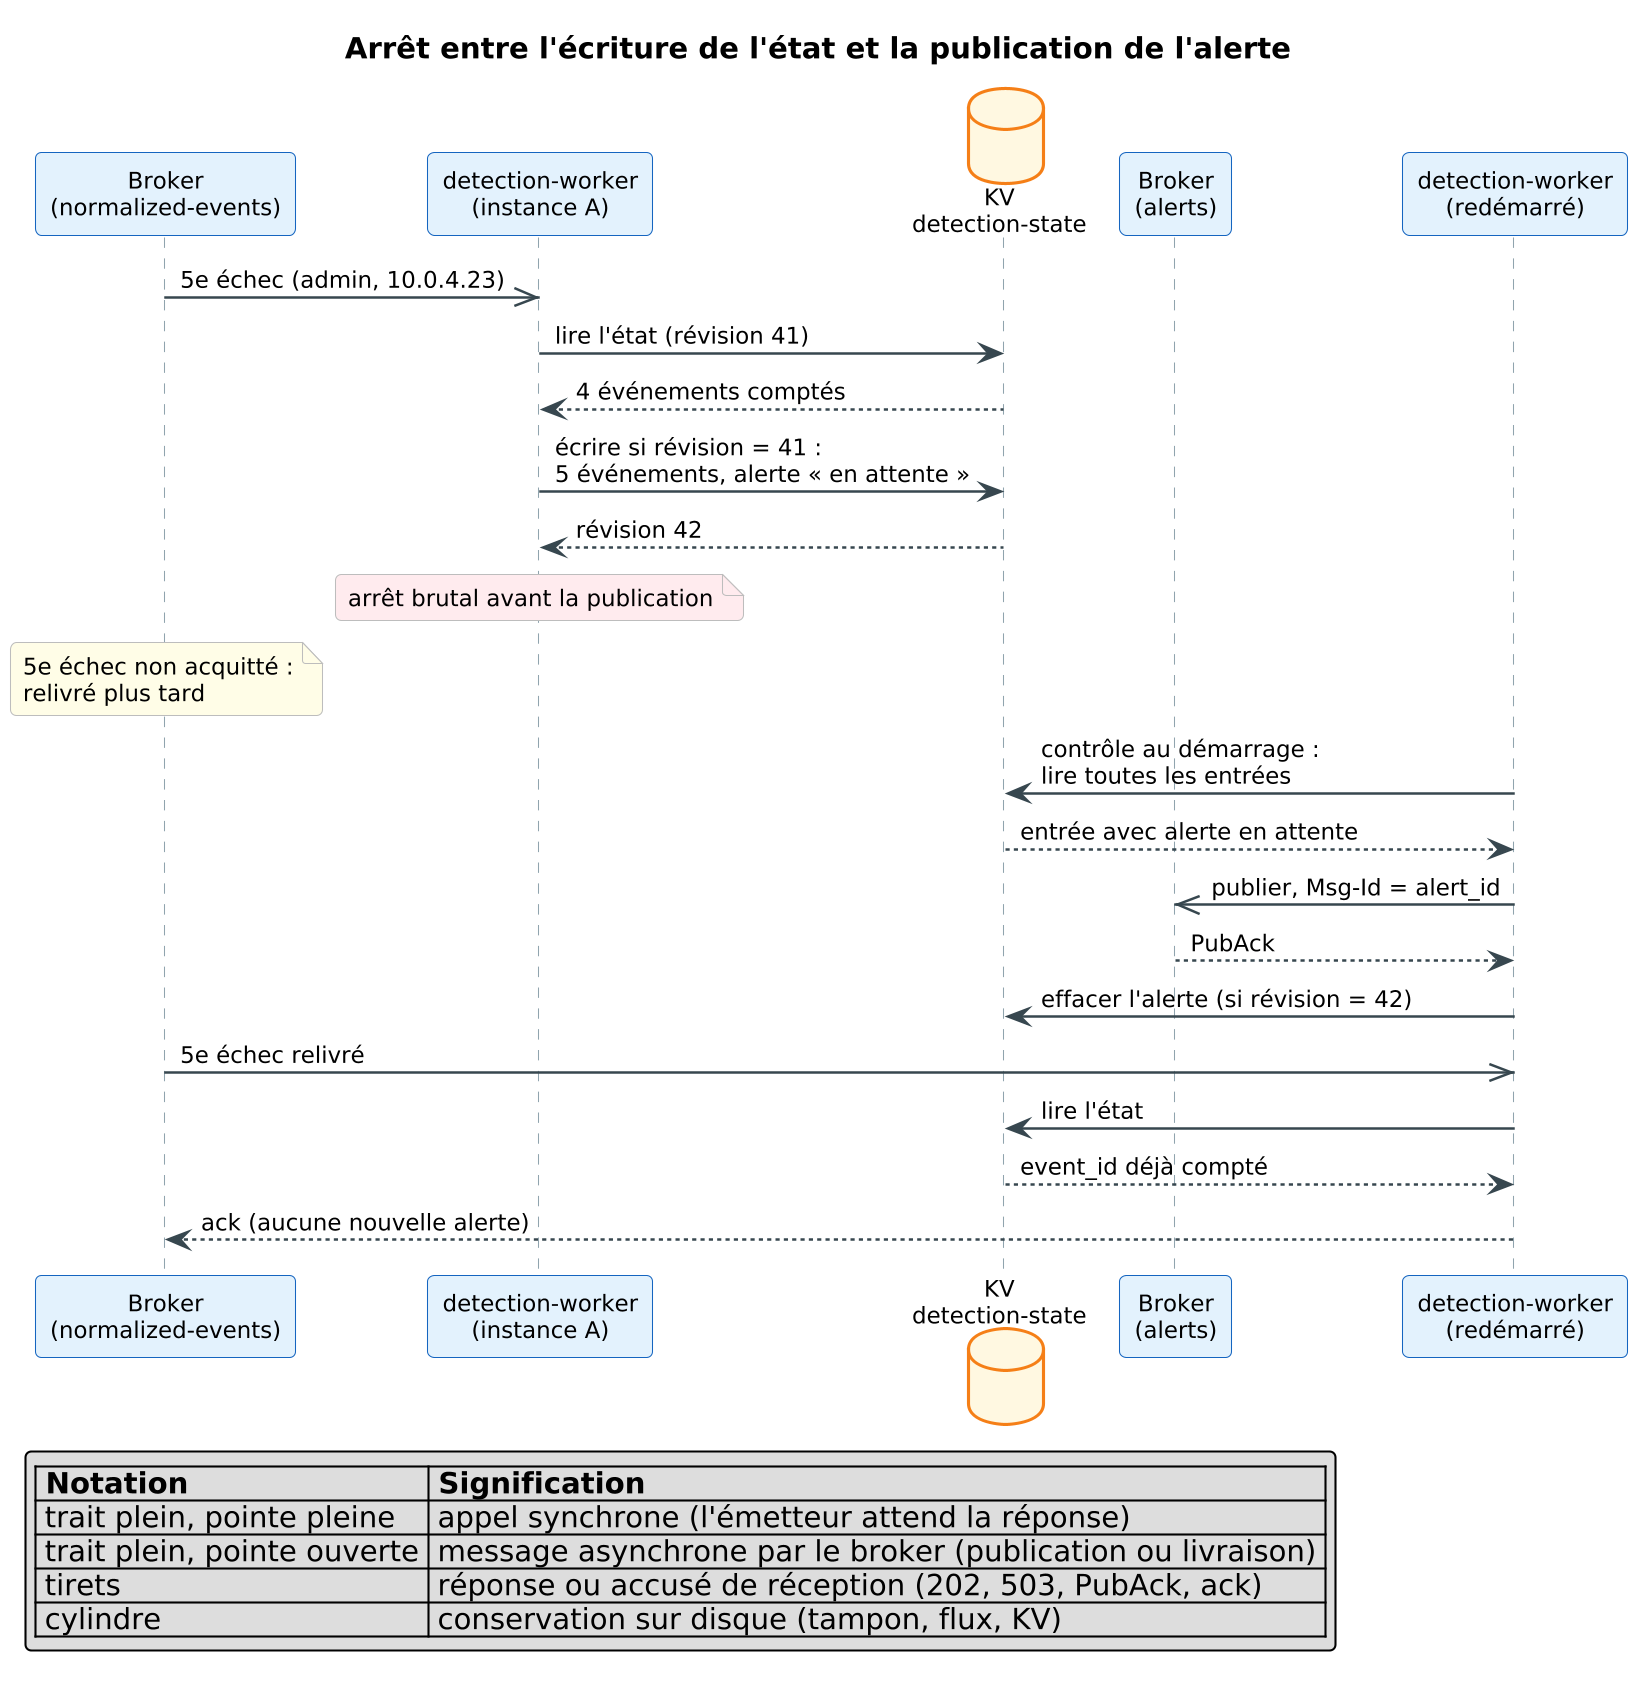

The diagram above was rendered by PlantUML. Its source (embedded in the PNG):
@startuml c14_reprise
!include _style.iuml
title Arrêt entre l'écriture de l'état et la publication de l'alerte
participant "Broker\n(normalized-events)" as NE
participant "detection-worker\n(instance A)" as A
database "KV\ndetection-state" as KV
participant "Broker\n(alerts)" as AL
participant "detection-worker\n(redémarré)" as B
NE ->> A : 5e échec (admin, 10.0.4.23)
A -> KV : lire l'état (révision 41)
KV --> A : 4 événements comptés
A -> KV : écrire si révision = 41 :\n5 événements, alerte « en attente »
KV --> A : révision 42
note over A #FFEBEE : arrêt brutal avant la publication
note over NE : 5e échec non acquitté :\nrelivré plus tard
B -> KV : contrôle au démarrage :\nlire toutes les entrées
KV --> B : entrée avec alerte en attente
B ->> AL : publier, Msg-Id = alert_id
AL --> B : PubAck
B -> KV : effacer l'alerte (si révision = 42)
NE ->> B : 5e échec relivré
B -> KV : lire l'état
KV --> B : event_id déjà compté
B --> NE : ack (aucune nouvelle alerte)
!include _legende_seq.iuml
@enduml